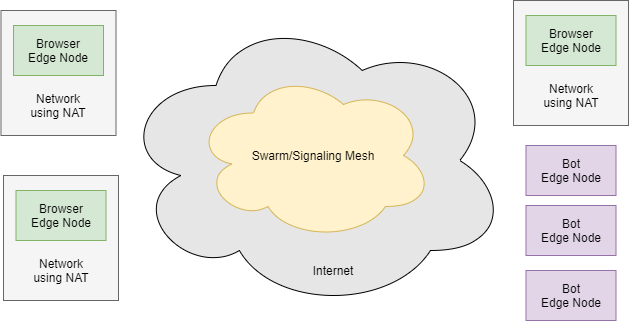

The diagram above was exported from draw.io. Its source (the exported page's mxGraphModel, read from the mxfile embedded in the PNG):
<mxGraphModel dx="1999" dy="1162" grid="1" gridSize="10" guides="1" tooltips="1" connect="1" arrows="1" fold="1" page="1" pageScale="1" pageWidth="850" pageHeight="1100" math="0" shadow="0">
  <root>
    <mxCell id="0" />
    <mxCell id="1" parent="0" />
    <mxCell id="g_OTYs7DMLqnK4JDocLb-29" value="" style="ellipse;shape=cloud;whiteSpace=wrap;html=1;fillColor=#E6E6E6;" vertex="1" parent="1">
      <mxGeometry x="245" y="90" width="390" height="300" as="geometry" />
    </mxCell>
    <mxCell id="g_OTYs7DMLqnK4JDocLb-2" value="Swarm/Signaling Mesh" style="ellipse;shape=cloud;whiteSpace=wrap;html=1;fillColor=#fff2cc;strokeColor=#d6b656;" vertex="1" parent="1">
      <mxGeometry x="320" y="150" width="240" height="170" as="geometry" />
    </mxCell>
    <mxCell id="g_OTYs7DMLqnK4JDocLb-5" value="" style="group" vertex="1" connectable="0" parent="1">
      <mxGeometry x="127.5" y="90" width="115" height="125" as="geometry" />
    </mxCell>
    <mxCell id="g_OTYs7DMLqnK4JDocLb-3" value="" style="rounded=0;whiteSpace=wrap;html=1;fillColor=#f5f5f5;strokeColor=#666666;fontColor=#333333;" vertex="1" parent="g_OTYs7DMLqnK4JDocLb-5">
      <mxGeometry width="115" height="125" as="geometry" />
    </mxCell>
    <mxCell id="g_OTYs7DMLqnK4JDocLb-1" value="Browser&lt;br&gt;Edge Node" style="rounded=0;whiteSpace=wrap;html=1;fillColor=#d5e8d4;strokeColor=#82b366;" vertex="1" parent="g_OTYs7DMLqnK4JDocLb-5">
      <mxGeometry x="12.5" y="15" width="90" height="50" as="geometry" />
    </mxCell>
    <mxCell id="g_OTYs7DMLqnK4JDocLb-4" value="Network using NAT" style="text;html=1;strokeColor=none;fillColor=none;align=center;verticalAlign=middle;whiteSpace=wrap;rounded=0;" vertex="1" parent="g_OTYs7DMLqnK4JDocLb-5">
      <mxGeometry x="22.5" y="75" width="70" height="40" as="geometry" />
    </mxCell>
    <mxCell id="g_OTYs7DMLqnK4JDocLb-10" value="" style="group" vertex="1" connectable="0" parent="1">
      <mxGeometry x="130" y="255" width="115" height="125" as="geometry" />
    </mxCell>
    <mxCell id="g_OTYs7DMLqnK4JDocLb-11" value="" style="rounded=0;whiteSpace=wrap;html=1;fillColor=#f5f5f5;strokeColor=#666666;fontColor=#333333;" vertex="1" parent="g_OTYs7DMLqnK4JDocLb-10">
      <mxGeometry width="115" height="125" as="geometry" />
    </mxCell>
    <mxCell id="g_OTYs7DMLqnK4JDocLb-12" value="Browser&lt;br&gt;Edge Node" style="rounded=0;whiteSpace=wrap;html=1;fillColor=#d5e8d4;strokeColor=#82b366;" vertex="1" parent="g_OTYs7DMLqnK4JDocLb-10">
      <mxGeometry x="12.5" y="15" width="90" height="50" as="geometry" />
    </mxCell>
    <mxCell id="g_OTYs7DMLqnK4JDocLb-13" value="Network using NAT" style="text;html=1;strokeColor=none;fillColor=none;align=center;verticalAlign=middle;whiteSpace=wrap;rounded=0;" vertex="1" parent="g_OTYs7DMLqnK4JDocLb-10">
      <mxGeometry x="22.5" y="75" width="70" height="40" as="geometry" />
    </mxCell>
    <mxCell id="g_OTYs7DMLqnK4JDocLb-14" value="" style="group" vertex="1" connectable="0" parent="1">
      <mxGeometry x="640" y="80" width="115" height="125" as="geometry" />
    </mxCell>
    <mxCell id="g_OTYs7DMLqnK4JDocLb-15" value="" style="rounded=0;whiteSpace=wrap;html=1;fillColor=#f5f5f5;strokeColor=#666666;fontColor=#333333;" vertex="1" parent="g_OTYs7DMLqnK4JDocLb-14">
      <mxGeometry width="115" height="125" as="geometry" />
    </mxCell>
    <mxCell id="g_OTYs7DMLqnK4JDocLb-16" value="Browser&lt;br&gt;Edge Node" style="rounded=0;whiteSpace=wrap;html=1;fillColor=#d5e8d4;strokeColor=#82b366;" vertex="1" parent="g_OTYs7DMLqnK4JDocLb-14">
      <mxGeometry x="12.5" y="15" width="90" height="50" as="geometry" />
    </mxCell>
    <mxCell id="g_OTYs7DMLqnK4JDocLb-17" value="Network using NAT" style="text;html=1;strokeColor=none;fillColor=none;align=center;verticalAlign=middle;whiteSpace=wrap;rounded=0;" vertex="1" parent="g_OTYs7DMLqnK4JDocLb-14">
      <mxGeometry x="22.5" y="75" width="70" height="40" as="geometry" />
    </mxCell>
    <mxCell id="g_OTYs7DMLqnK4JDocLb-25" value="Bot&lt;br&gt;Edge Node" style="rounded=0;whiteSpace=wrap;html=1;fillColor=#e1d5e7;strokeColor=#9673a6;" vertex="1" parent="1">
      <mxGeometry x="652.5" y="225" width="90" height="50" as="geometry" />
    </mxCell>
    <mxCell id="g_OTYs7DMLqnK4JDocLb-27" value="Bot&lt;br&gt;Edge Node" style="rounded=0;whiteSpace=wrap;html=1;fillColor=#e1d5e7;strokeColor=#9673a6;" vertex="1" parent="1">
      <mxGeometry x="652.5" y="285" width="90" height="50" as="geometry" />
    </mxCell>
    <mxCell id="g_OTYs7DMLqnK4JDocLb-28" value="Bot&lt;br&gt;Edge Node" style="rounded=0;whiteSpace=wrap;html=1;fillColor=#e1d5e7;strokeColor=#9673a6;" vertex="1" parent="1">
      <mxGeometry x="652.5" y="350" width="90" height="50" as="geometry" />
    </mxCell>
    <mxCell id="g_OTYs7DMLqnK4JDocLb-30" value="Internet" style="text;html=1;strokeColor=none;fillColor=none;align=center;verticalAlign=middle;whiteSpace=wrap;rounded=0;" vertex="1" parent="1">
      <mxGeometry x="425" y="340" width="70" height="20" as="geometry" />
    </mxCell>
  </root>
</mxGraphModel>